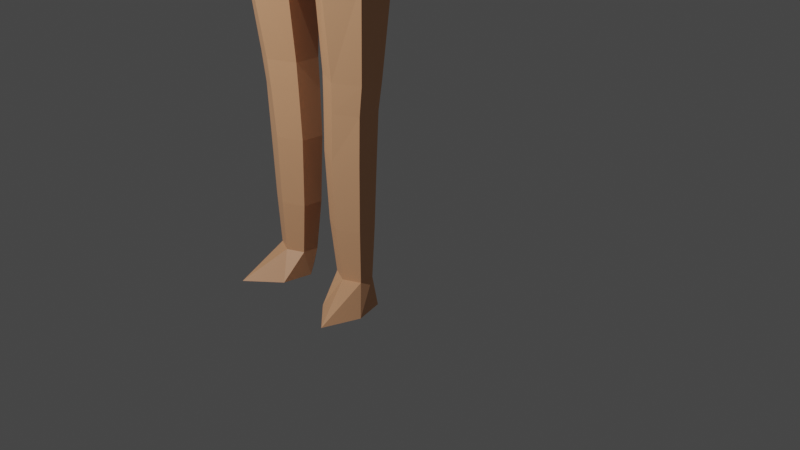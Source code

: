 # Source: LP_Char_01.blend  (saved by Blender 2.92.15; exported with 4.5.12 LTS)
import bpy
from mathutils import Matrix  # noqa: F401  (used for matrix-valued properties, if any)

bpy.ops.wm.read_factory_settings(use_empty=True)
scene = bpy.context.scene
scene.name = 'Scene'

# ---- collections
col_collection = bpy.data.collections.new('Collection'); scene.collection.children.link(col_collection)

# ---- materials (node trees are filled in below, after node groups)
mat_material_001 = bpy.data.materials.new('Material.001')
mat_material_001.use_transparent_shadow = False

# ---- material node trees
mat_material_001.use_nodes = True; mat_material_001.node_tree.nodes.clear()
_N = mat_material_001.node_tree.nodes; _L = mat_material_001.node_tree.links
n0 = _N.new('ShaderNodeBsdfPrincipled'); n0.name = 'Principled BSDF'; n0.location = (10, 300)
n0.distribution = 'GGX'
n0.subsurface_method = 'BURLEY'
n0.inputs[0].default_value = (0.8, 0.4098, 0.2189, 1.0)
n0.inputs[3].default_value = 1.45
n0.inputs[27].default_value = (0.0, 0.0, 0.0, 1.0)
n0.inputs[28].default_value = 1.0
n1 = _N.new('ShaderNodeOutputMaterial'); n1.name = 'Material Output'; n1.location = (300, 300)
_L.new(n0.outputs[0], n1.inputs[0])
n1.is_active_output = True

# ---- world
world_world = bpy.data.worlds.new('World'); scene.world = world_world
world_world.use_nodes = True; world_world.node_tree.nodes.clear()
_N = world_world.node_tree.nodes; _L = world_world.node_tree.links
n0 = _N.new('ShaderNodeOutputWorld'); n0.name = 'World Output'; n0.location = (300, 300)
n1 = _N.new('ShaderNodeBackground'); n1.name = 'Background'; n1.location = (10, 300)
n1.inputs[0].default_value = (0.05088, 0.05088, 0.05088, 1.0)
_L.new(n1.outputs[0], n0.inputs[0])
n0.is_active_output = True
world_world.color = (0.05088, 0.05088, 0.05088)
world_world.use_sun_shadow = False
world_world.sun_shadow_jitter_overblur = 0.0

# ---- cameras
cam_camera = bpy.data.cameras.new('Camera')
cam_camera.clip_end = 100.0
cam_camera.ortho_scale = 7.314

# ---- lights
light_light = bpy.data.lights.new('Light', 'POINT')
light_light.transmission_factor = 0.0
light_light.energy = 1000.0
light_light.shadow_soft_size = 0.1
light_light.shadow_maximum_resolution = 0.006
light_light.use_absolute_resolution = True

# ---- meshes
me_cylinder = bpy.data.meshes.new('Cylinder')
me_cylinder.from_pydata([(0.4352, -0.8685, -1.262), (0.4113, -0.8267, -0.6959), (0.6173, -0.9535, -1.262), (0.6381, -0.9326, -0.6959), (0.6336, -1.123, -1.262), (0.6563, -1.144, -0.6959), (0.4515, -1.208, -1.262), (0.4294, -1.25, -0.6959), (0.2695, -1.123, -1.262), (0.2026, -1.144, -0.6959), (0.2532, -0.9535, -1.262), (0.1844, -0.9326, -0.6959), (0.4292, -0.8672, -1.554), (0.6905, -0.9483, -1.554), (0.7805, -1.261, -1.554), (0.6483, -1.661, -1.554), (0.3186, -1.366, -1.554), (0.2643, -1.045, -1.554), (0.4071, -0.7987, 0.04012), (0.6639, -0.9186, 0.04012), (0.6821, -1.158, 0.04012), (0.4253, -1.278, 0.04012), (0.1685, -1.158, 0.04012), (0.1503, -0.9186, 0.04012), (0.5098, -0.5318, 2.466), (0.8719, -0.849, 2.828), (0.8913, -1.274, 2.834), (0.4836, -1.486, 2.834), (0.1134, -1.274, 2.466), (0.1808, -0.388, 2.466), (0.1865, -1.165, 0.5299), (0.1684, -0.9117, 0.5299), (0.7047, -1.165, 0.5299), (0.4581, -1.292, 0.5299), (0.44, -0.7849, 0.5299), (0.6865, -0.9117, 0.5299), (0.2044, -1.253, 1.798), (0.8602, -1.253, 1.847), (0.5162, -0.6978, 1.798), (0.2355, -0.8095, 1.798), (0.5345, -1.444, 1.847), (0.8419, -0.87, 1.846), (0.1911, -0.9038, 0.8449), (0.4827, -1.308, 0.8449), (0.7332, -0.9038, 0.8449), (0.1973, -1.173, 0.8449), (0.7514, -1.173, 0.8449), (0.4645, -0.7691, 0.8449), (0.0, -1.272, 2.471), (0.0, -0.3864, 2.471), (0.49, -0.4885, 2.833), (0.2178, -0.4188, 2.833), (0.0, -0.3864, 2.831), (0.0, -1.489, 2.898), (0.5044, -0.9443, 3.874), (0.5738, -1.199, 3.838), (0.3755, -1.391, 3.818), (0.3567, -0.8272, 3.898), (0.1705, -0.7681, 3.915), (0.0, -0.7375, 3.913), (0.0, -1.429, 3.812), (0.426, -0.9047, 4.239), (0.4515, -1.262, 4.244), (0.2601, -1.44, 4.242), (0.3159, -0.7887, 4.244), (0.1337, -0.6983, 4.248), (0.0, -0.6966, 4.249), (0.0, -1.491, 4.24), (0.6113, -0.9194, 4.874), (0.5983, -1.268, 4.884), (0.319, -1.505, 4.883), (0.4064, -0.7195, 4.879), (0.1067, -0.5802, 4.882), (0.0, -0.5855, 4.877), (0.0, -1.515, 4.883), (0.0, -0.5592, 3.385), (0.2217, -0.5783, 3.388), (0.4535, -1.412, 3.389), (0.0, -1.438, 3.389), (0.7652, -1.211, 3.389), (0.4595, -0.6597, 3.387), (0.7425, -0.8846, 3.382), (0.3216, -0.8767, 5.471), (0.3128, -1.039, 5.459), (0.1509, -1.144, 5.447), (0.2353, -0.7869, 5.488), (0.1231, -0.7533, 5.491), (0.0, -0.756, 5.489), (0.0, -1.144, 5.447), (0.07844, -0.9149, 5.544), (0.0764, -0.9577, 5.541), (0.05339, -0.9774, 5.538), (0.06492, -0.8957, 5.549), (0.04172, -0.8868, 5.549), (0.0, -0.8833, 5.549), (0.0, -0.9851, 5.538), (0.243, -1.279, 5.32), (0.0, -1.282, 5.32), (0.0, -0.6454, 5.359), (0.1304, -0.6389, 5.363), (0.4788, -1.094, 5.333), (0.3283, -0.7164, 5.356), (0.4876, -0.8929, 5.339), (0.374, -0.7182, 5.077), (0.5454, -1.191, 5.083), (0.5627, -0.9089, 5.057)], [], [(0, 1, 3, 2), (2, 3, 5, 4), (4, 5, 7, 6), (6, 7, 9, 8), (11, 9, 22, 23), (8, 9, 11, 10), (10, 11, 1, 0), (6, 8, 16, 15), (12, 13, 14, 15, 16, 17), (2, 4, 14, 13), (8, 10, 17, 16), (0, 2, 13, 12), (4, 6, 15, 14), (10, 0, 12, 17), (39, 36, 28, 29), (3, 1, 18, 19), (7, 5, 20, 21), (1, 11, 23, 18), (9, 7, 21, 22), (5, 3, 19, 20), (40, 37, 26, 27), (41, 38, 24, 25), (38, 39, 29, 24), (36, 40, 27, 28), (37, 41, 25, 26), (20, 19, 35, 32), (22, 21, 33, 30), (18, 23, 31, 34), (19, 18, 34, 35), (21, 20, 32, 33), (23, 22, 30, 31), (46, 44, 41, 37), (45, 43, 40, 36), (47, 42, 39, 38), (44, 47, 38, 41), (43, 46, 37, 40), (42, 45, 36, 39), (31, 30, 45, 42), (33, 32, 46, 43), (35, 34, 47, 44), (34, 31, 42, 47), (30, 33, 43, 45), (32, 35, 44, 46), (29, 28, 48, 49), (29, 49, 52, 51), (24, 29, 51, 50), (25, 24, 50), (27, 53, 48, 28), (76, 75, 59, 58), (78, 77, 56, 60), (77, 79, 55, 56), (80, 76, 58, 57), (81, 80, 57, 54), (79, 81, 54, 55), (56, 63, 67, 60), (59, 66, 65, 58), (55, 62, 63, 56), (57, 64, 61, 54), (58, 65, 64, 57), (62, 61, 68, 69), (67, 63, 70, 74), (65, 66, 73, 72), (63, 62, 69, 70), (61, 64, 71, 68), (64, 65, 72, 71), (101, 85, 82, 102), (86, 85, 101, 99), (96, 84, 88, 97), (98, 87, 86, 99), (100, 83, 84, 96), (26, 25, 81, 79), (25, 50, 80, 81), (50, 51, 76, 80), (27, 26, 79, 77), (53, 27, 77, 78), (51, 52, 75, 76), (54, 61, 62, 55), (88, 84, 91, 95), (86, 87, 94, 93), (84, 83, 90, 91), (82, 85, 92, 89), (85, 86, 93, 92), (83, 82, 89, 90), (69, 68, 105, 104), (71, 72, 99, 101, 103), (68, 71, 103, 105), (70, 69, 104, 100, 96), (72, 73, 98, 99), (74, 70, 96, 97), (82, 83, 100, 102)])
_uv = me_cylinder.uv_layers.new(name='UVMap')
_uv.uv.foreach_set('vector', [1.0, 0.5, 1.0, 1.0, 0.8333, 1.0, 0.8333, 0.5, 0.8333, 0.5, 0.8333, 1.0, 0.6667, 1.0, 0.6667, 0.5, 0.6667, 0.5, 0.6667, 1.0, 0.5, 1.0, 0.5, 0.5, 0.5, 0.5, 0.5, 1.0, 0.3333, 1.0, 0.3333, 0.5, 0.1667, 1.0, 0.3333, 1.0, 0.3333, 1.0, 0.1667, 1.0, 0.3333, 0.5, 0.3333, 1.0, 0.1667, 1.0, 0.1667, 0.5, 0.1667, 0.5, 0.1667, 1.0, -8.941e-08, 1.0, -8.941e-08, 0.5, 0.5, 0.5, 0.3333, 0.5, 0.3333, 0.5, 0.5, 0.5, 0.75, 0.49, 0.9578, 0.37, 0.9578, 0.13, 0.75, 0.01, 0.5422, 0.13, 0.5422, 0.37, 0.8333, 0.5, 0.6667, 0.5, 0.6667, 0.5, 0.8333, 0.5, 0.3333, 0.5, 0.1667, 0.5, 0.1667, 0.5, 0.3333, 0.5, 1.0, 0.5, 0.8333, 0.5, 0.8333, 0.5, 1.0, 0.5, 0.6667, 0.5, 0.5, 0.5, 0.5, 0.5, 0.6667, 0.5, 0.1667, 0.5, -8.941e-08, 0.5, -8.941e-08, 0.5, 0.1667, 0.5, 0.1667, 1.0, 0.3333, 1.0, 0.3333, 1.0, 0.1667, 1.0, 0.8333, 1.0, 1.0, 1.0, 1.0, 1.0, 0.8333, 1.0, 0.5, 1.0, 0.6667, 1.0, 0.6667, 1.0, 0.5, 1.0, -8.941e-08, 1.0, 0.1667, 1.0, 0.1667, 1.0, -8.941e-08, 1.0, 0.3333, 1.0, 0.5, 1.0, 0.5, 1.0, 0.3333, 1.0, 0.6667, 1.0, 0.8333, 1.0, 0.8333, 1.0, 0.6667, 1.0, 0.5, 1.0, 0.6667, 1.0, 0.6667, 1.0, 0.4722, 0.9444, 0.8333, 1.0, 1.0, 1.0, 1.0, 1.0, 0.8333, 1.0, -8.941e-08, 1.0, 0.1667, 1.0, 0.1667, 1.0, -8.941e-08, 1.0, 0.3333, 1.0, 0.5, 1.0, 0.4722, 0.9444, 0.3333, 1.0, 0.6667, 1.0, 0.8333, 1.0, 0.8333, 1.0, 0.6667, 1.0, 0.6667, 1.0, 0.8333, 1.0, 0.8333, 1.0, 0.6667, 1.0, 0.3333, 1.0, 0.5, 1.0, 0.5, 1.0, 0.3333, 1.0, -8.941e-08, 1.0, 0.1667, 1.0, 0.1667, 1.0, -8.941e-08, 1.0, 0.8333, 1.0, 1.0, 1.0, 1.0, 1.0, 0.8333, 1.0, 0.5, 1.0, 0.6667, 1.0, 0.6667, 1.0, 0.5, 1.0, 0.1667, 1.0, 0.3333, 1.0, 0.3333, 1.0, 0.1667, 1.0, 0.6667, 1.0, 0.8333, 1.0, 0.8333, 1.0, 0.6667, 1.0, 0.3333, 1.0, 0.5, 1.0, 0.5, 1.0, 0.3333, 1.0, -8.941e-08, 1.0, 0.1667, 1.0, 0.1667, 1.0, -8.941e-08, 1.0, 0.8333, 1.0, 1.0, 1.0, 1.0, 1.0, 0.8333, 1.0, 0.5, 1.0, 0.6667, 1.0, 0.6667, 1.0, 0.5, 1.0, 0.1667, 1.0, 0.3333, 1.0, 0.3333, 1.0, 0.1667, 1.0, 0.1667, 1.0, 0.3333, 1.0, 0.3333, 1.0, 0.1667, 1.0, 0.5, 1.0, 0.6667, 1.0, 0.6667, 1.0, 0.5, 1.0, 0.8333, 1.0, 1.0, 1.0, 1.0, 1.0, 0.8333, 1.0, -8.941e-08, 1.0, 0.1667, 1.0, 0.1667, 1.0, -8.941e-08, 1.0, 0.3333, 1.0, 0.5, 1.0, 0.5, 1.0, 0.3333, 1.0, 0.6667, 1.0, 0.8333, 1.0, 0.8333, 1.0, 0.6667, 1.0, 0.1667, 1.0, 0.3333, 1.0, 0.3333, 1.0, 0.1667, 1.0, 0.1667, 1.0, 0.1667, 1.0, 0.1667, 1.0, 0.1156, 1.0, -8.941e-08, 1.0, 0.1667, 1.0, 0.1156, 1.0, -8.941e-08, 1.0, 0.8333, 1.0, 1.0, 1.0, 1.0, 1.0, 0.4722, 0.9444, 0.0, 0.0, 0.3333, 1.0, 0.3333, 1.0, 0.09555, 1.0, 0.1667, 1.0, 0.1667, 1.0, 0.07987, 1.0, 0.0, 0.0, 0.5153, 0.9756, 0.5489, 1.0, 0.0, 0.0, 0.5153, 0.9756, 0.6667, 1.0, 0.6529, 1.0, 0.5489, 1.0, -0.07438, 1.0, 0.09555, 1.0, 0.07987, 1.0, -0.1325, 1.0, 0.8333, 1.0, 0.9639, 1.0, 0.9357, 1.0, 0.8333, 1.0, 0.6667, 1.0, 0.8333, 1.0, 0.8333, 1.0, 0.6529, 1.0, 0.5489, 1.0, 0.565, 0.9909, 0.0, 0.0, 0.0, 0.0, 0.1667, 1.0, 0.1667, 1.0, -0.06669, 1.0, 0.07987, 1.0, 0.6529, 1.0, 0.6667, 1.0, 0.565, 0.9909, 0.5489, 1.0, 0.9357, 1.0, 0.8872, 1.0, 0.8333, 1.0, 0.8333, 1.0, 0.07987, 1.0, -0.06669, 1.0, -0.2651, 1.0, -0.1325, 1.0, 0.6667, 1.0, 0.8333, 1.0, 0.7958, 1.0, 0.6667, 1.0, 0.0, 0.0, 0.565, 0.9909, 0.4492, 0.8983, 0.0, 0.0, -0.06669, 1.0, 0.1667, 1.0, 0.1667, 1.0, 0.1229, 1.0, 0.565, 0.9909, 0.6667, 1.0, 0.6667, 1.0, 0.4492, 0.8983, 0.8333, 1.0, 0.8872, 1.0, 0.9196, 1.0, 0.7958, 1.0, -0.2651, 1.0, -0.06669, 1.0, 0.1229, 1.0, -0.1708, 1.0, 0.9548, 1.0, 1.0, 1.0, 0.8333, 1.0, 0.7958, 1.0, 0.1667, 1.0, -8.941e-08, 1.0, -0.06483, 1.0, 0.1575, 1.0, 0.4492, 0.8983, 0.4492, 0.8983, 0.0, 0.0, 0.0, 0.0, 0.1667, 1.0, 0.1667, 1.0, 0.1667, 1.0, 0.1575, 1.0, 0.6667, 1.0, 0.6667, 1.0, 0.4492, 0.8983, 0.4492, 0.8983, 0.6667, 1.0, 0.8333, 1.0, 0.8333, 1.0, 0.6667, 1.0, 0.8333, 1.0, 1.0, 1.0, 0.9639, 1.0, 0.8333, 1.0, -8.941e-08, 1.0, 0.1156, 1.0, 0.09555, 1.0, -0.07438, 1.0, 0.4722, 0.9444, 0.6667, 1.0, 0.6667, 1.0, 0.5153, 0.9756, 0.0, 0.0, 0.4722, 0.9444, 0.5153, 0.9756, 0.0, 0.0, 0.1156, 1.0, 0.1667, 1.0, 0.1667, 1.0, 0.09555, 1.0, 0.8333, 1.0, 0.8333, 1.0, 0.6667, 1.0, 0.6529, 1.0, 0.0, 0.0, 0.4492, 0.8983, 0.4492, 0.8983, 0.0, 0.0, 0.1667, 1.0, 0.1667, 1.0, 0.1667, 1.0, 0.1667, 1.0, 0.4492, 0.8983, 0.6667, 1.0, 0.6667, 1.0, 0.4492, 0.8983, 0.8333, 1.0, 1.0, 1.0, 1.0, 1.0, 0.8333, 1.0, -8.941e-08, 1.0, 0.1667, 1.0, 0.1667, 1.0, -8.941e-08, 1.0, 0.6667, 1.0, 0.8333, 1.0, 0.8333, 1.0, 0.6667, 1.0, 0.6667, 1.0, 0.7958, 1.0, 0.7958, 1.0, 0.6667, 1.0, -0.1708, 1.0, 0.1229, 1.0, 0.1575, 1.0, -0.06483, 1.0, -0.1268, 1.0, 0.7958, 1.0, 0.9196, 1.0, 0.9342, 1.0, 0.7958, 1.0, 0.4492, 0.8983, 0.6667, 1.0, 0.6667, 1.0, 0.6667, 1.0, 0.4492, 0.8983, 0.1229, 1.0, 0.1667, 1.0, 0.1667, 1.0, 0.1575, 1.0, 0.0, 0.0, 0.4492, 0.8983, 0.4492, 0.8983, 0.0, 0.0, 0.8333, 1.0, 0.6667, 1.0, 0.6667, 1.0, 0.7958, 1.0])
me_cylinder.materials.append(mat_material_001)
me_cylinder.use_remesh_fix_poles = True
me_cylinder.use_remesh_preserve_attributes = False
me_cylinder.use_mirror_vertex_groups = False
me_cylinder.update()

# ---- objects
ob_light = bpy.data.objects.new('Light', light_light)
ob_camera = bpy.data.objects.new('Camera', cam_camera)
ob_ref_img = bpy.data.objects.new('Ref_Img', None)
ob_character = bpy.data.objects.new('Character', me_cylinder)

# ---- transforms, parenting, visibility, modifiers, constraints
ob_light.location = (-0.1409, -6.829, 5.141)
ob_light.rotation_euler = (0.6503, 0.05522, 1.866)
ob_light.lock_rotations_4d = False
ob_light.empty_display_type = 'ARROWS'
ob_light.color = (0.0, 0.0, 0.0, 0.0)
ob_light.lineart.crease_threshold = 0.0
ob_camera.location = (7.359, -6.926, 4.958)
ob_camera.rotation_euler = (1.109, 0.0, 0.8149)
ob_camera.lock_rotations_4d = False
ob_camera.empty_display_type = 'ARROWS'
ob_camera.color = (0.0, 0.0, 0.0, 0.0)
ob_camera.display_type = 'WIRE'
ob_camera.lineart.crease_threshold = 0.0
ob_ref_img.location = (0.2475, 5.801, 3.993)
ob_ref_img.rotation_euler = (1.571, -0.0, -0.0)
ob_ref_img.scale = (2.0, 2.0, 2.0)
ob_ref_img.empty_display_type = 'IMAGE'
ob_ref_img.empty_display_size = 5.0
ob_ref_img.lineart.crease_threshold = 0.0
ob_character.location = (0.0, 0.0, 1.064)
ob_character.scale = (0.9252, 0.9252, 0.9252)
ob_character.lineart.crease_threshold = 0.0
_m = ob_character.modifiers.new('Mirror', 'MIRROR')
_m.use_clip = True

# ---- collection membership
col_collection.objects.link(ob_light)
col_collection.objects.link(ob_camera)
col_collection.objects.link(ob_ref_img)
col_collection.objects.link(ob_character)

# ---- scene / render settings (as saved in the file)
scene.camera = ob_camera
scene.frame_start = 1; scene.frame_end = 250; scene.frame_set(1)
scene.render.engine = 'BLENDER_EEVEE_NEXT'
scene.cycles.use_denoising = False
scene.cycles.samples = 128
scene.cycles.sampling_pattern = 'TABULATED_SOBOL'
scene.cycles.use_adaptive_sampling = False
scene.cycles.use_light_tree = False
scene.view_settings.view_transform = 'Filmic'
bpy.context.view_layer.update()
